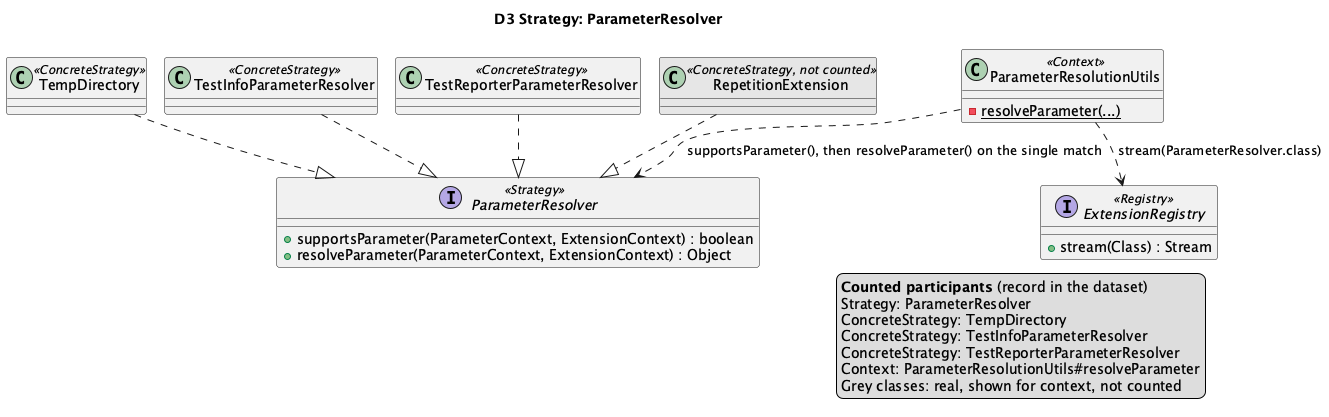

The diagram above was rendered by PlantUML. Its source (embedded in the PNG):
@startuml D3
!pragma layout smetana
title D3 Strategy: ParameterResolver

interface ParameterResolver <<Strategy>> {
  +supportsParameter(ParameterContext, ExtensionContext) : boolean
  +resolveParameter(ParameterContext, ExtensionContext) : Object
}
class TempDirectory <<ConcreteStrategy>>
class TestInfoParameterResolver <<ConcreteStrategy>>
class TestReporterParameterResolver <<ConcreteStrategy>>
class RepetitionExtension <<ConcreteStrategy, not counted>> #E6E6E6
class ParameterResolutionUtils <<Context>> {
  {static} -resolveParameter(...)
}
interface ExtensionRegistry <<Registry>> {
  +stream(Class) : Stream
}

TempDirectory ..|> ParameterResolver
TestInfoParameterResolver ..|> ParameterResolver
TestReporterParameterResolver ..|> ParameterResolver
RepetitionExtension ..|> ParameterResolver
ParameterResolutionUtils ..> ExtensionRegistry : stream(ParameterResolver.class)
ParameterResolutionUtils ..> ParameterResolver : supportsParameter(), then resolveParameter() on the single match
' aligned-with-record
legend right
  <b>Counted participants</b> (record in the dataset)
  Strategy: ParameterResolver
  ConcreteStrategy: TempDirectory
  ConcreteStrategy: TestInfoParameterResolver
  ConcreteStrategy: TestReporterParameterResolver
  Context: ParameterResolutionUtils#resolveParameter
  Grey classes: real, shown for context, not counted
endlegend
@enduml